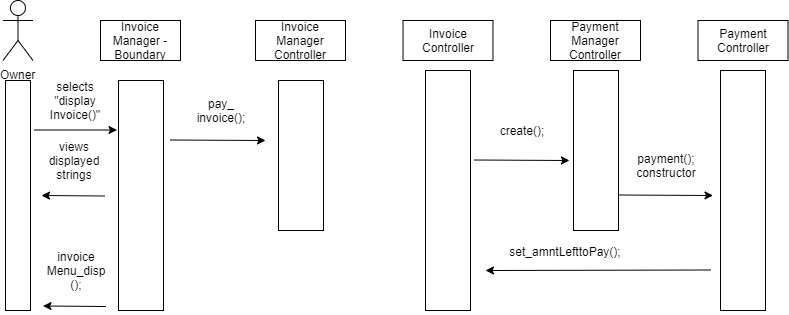

The diagram above was exported from draw.io. Its source (the exported page's mxGraphModel, read from the mxfile embedded in the PNG):
<mxGraphModel dx="640" dy="309" grid="1" gridSize="10" guides="1" tooltips="1" connect="1" arrows="1" fold="1" page="1" pageScale="1" pageWidth="850" pageHeight="1100" math="0" shadow="0">
  <root>
    <mxCell id="0" />
    <mxCell id="1" parent="0" />
    <mxCell id="lyzOT3NYY4EelGHXuprh-1" value="Owner" style="shape=umlActor;verticalLabelPosition=bottom;labelBackgroundColor=#ffffff;verticalAlign=top;html=1;outlineConnect=0;" parent="1" vertex="1">
      <mxGeometry x="27.5" y="10" width="30" height="60" as="geometry" />
    </mxCell>
    <mxCell id="lyzOT3NYY4EelGHXuprh-3" value="Invoice Manager - Boundary" style="rounded=0;whiteSpace=wrap;html=1;" parent="1" vertex="1">
      <mxGeometry x="125" y="30" width="80" height="40" as="geometry" />
    </mxCell>
    <mxCell id="lyzOT3NYY4EelGHXuprh-10" value="" style="endArrow=none;dashed=1;html=1;" parent="1" source="lyzOT3NYY4EelGHXuprh-21" edge="1">
      <mxGeometry width="50" height="50" relative="1" as="geometry">
        <mxPoint x="44.5" y="460" as="sourcePoint" />
        <mxPoint x="44.5" y="90" as="targetPoint" />
      </mxGeometry>
    </mxCell>
    <mxCell id="lyzOT3NYY4EelGHXuprh-21" value="" style="rounded=0;whiteSpace=wrap;html=1;" parent="1" vertex="1">
      <mxGeometry x="30" y="90" width="25" height="230" as="geometry" />
    </mxCell>
    <mxCell id="lyzOT3NYY4EelGHXuprh-27" value="" style="rounded=0;whiteSpace=wrap;html=1;" parent="1" vertex="1">
      <mxGeometry x="143" y="90" width="45" height="230" as="geometry" />
    </mxCell>
    <mxCell id="2L0ndJAzQF1lnuj0nKCO-2" value="Invoice Manager Controller" style="rounded=0;whiteSpace=wrap;html=1;" parent="1" vertex="1">
      <mxGeometry x="280" y="30" width="90" height="40" as="geometry" />
    </mxCell>
    <mxCell id="2L0ndJAzQF1lnuj0nKCO-22" value="Invoice Controller" style="rounded=0;whiteSpace=wrap;html=1;" parent="1" vertex="1">
      <mxGeometry x="427.5" y="30" width="90" height="40" as="geometry" />
    </mxCell>
    <mxCell id="2L0ndJAzQF1lnuj0nKCO-101" value="" style="endArrow=classic;html=1;" parent="1" edge="1">
      <mxGeometry width="50" height="50" relative="1" as="geometry">
        <mxPoint x="58.98275862068965" y="139.5" as="sourcePoint" />
        <mxPoint x="141.5" y="139.5" as="targetPoint" />
      </mxGeometry>
    </mxCell>
    <mxCell id="2L0ndJAzQF1lnuj0nKCO-102" value="selects &quot;display&lt;br&gt;Invoice()&quot;" style="text;html=1;strokeColor=none;fillColor=none;align=center;verticalAlign=middle;whiteSpace=wrap;rounded=0;" parent="1" vertex="1">
      <mxGeometry x="71" y="80" width="58" height="60" as="geometry" />
    </mxCell>
    <mxCell id="2JpOnsefHWFq15yPvEk3-96" value="" style="endArrow=classic;html=1;" edge="1" parent="1">
      <mxGeometry width="50" height="50" relative="1" as="geometry">
        <mxPoint x="194.98275862068965" y="149.5" as="sourcePoint" />
        <mxPoint x="290" y="150" as="targetPoint" />
      </mxGeometry>
    </mxCell>
    <mxCell id="2JpOnsefHWFq15yPvEk3-97" value="" style="rounded=0;whiteSpace=wrap;html=1;" vertex="1" parent="1">
      <mxGeometry x="303" y="90" width="45" height="150" as="geometry" />
    </mxCell>
    <mxCell id="2JpOnsefHWFq15yPvEk3-98" value="" style="rounded=0;whiteSpace=wrap;html=1;" vertex="1" parent="1">
      <mxGeometry x="450" y="80" width="45" height="240" as="geometry" />
    </mxCell>
    <mxCell id="2JpOnsefHWFq15yPvEk3-100" value="pay_&lt;br&gt;invoice();" style="text;html=1;strokeColor=none;fillColor=none;align=center;verticalAlign=middle;whiteSpace=wrap;rounded=0;" vertex="1" parent="1">
      <mxGeometry x="216" y="100" width="58" height="40" as="geometry" />
    </mxCell>
    <mxCell id="2JpOnsefHWFq15yPvEk3-106" value="" style="endArrow=classic;html=1;" edge="1" parent="1">
      <mxGeometry width="50" height="50" relative="1" as="geometry">
        <mxPoint x="129" y="205.5" as="sourcePoint" />
        <mxPoint x="66" y="205" as="targetPoint" />
      </mxGeometry>
    </mxCell>
    <mxCell id="2JpOnsefHWFq15yPvEk3-110" value="views displayed strings" style="text;html=1;strokeColor=none;fillColor=none;align=center;verticalAlign=middle;whiteSpace=wrap;rounded=0;" vertex="1" parent="1">
      <mxGeometry x="70" y="150" width="58" height="40" as="geometry" />
    </mxCell>
    <mxCell id="2JpOnsefHWFq15yPvEk3-112" value="" style="endArrow=classic;html=1;" edge="1" parent="1">
      <mxGeometry width="50" height="50" relative="1" as="geometry">
        <mxPoint x="130.5" y="316" as="sourcePoint" />
        <mxPoint x="67.5" y="315.5" as="targetPoint" />
      </mxGeometry>
    </mxCell>
    <mxCell id="2JpOnsefHWFq15yPvEk3-113" value="invoice&lt;br&gt;Menu_disp&lt;br&gt;();" style="text;html=1;strokeColor=none;fillColor=none;align=center;verticalAlign=middle;whiteSpace=wrap;rounded=0;" vertex="1" parent="1">
      <mxGeometry x="71.5" y="260.5" width="58" height="40" as="geometry" />
    </mxCell>
    <mxCell id="2JpOnsefHWFq15yPvEk3-114" value="Payment Manager Controller" style="rounded=0;whiteSpace=wrap;html=1;" vertex="1" parent="1">
      <mxGeometry x="575" y="30" width="90" height="40" as="geometry" />
    </mxCell>
    <mxCell id="2JpOnsefHWFq15yPvEk3-115" value="Payment Controller" style="rounded=0;whiteSpace=wrap;html=1;" vertex="1" parent="1">
      <mxGeometry x="722.5" y="30" width="90" height="40" as="geometry" />
    </mxCell>
    <mxCell id="2JpOnsefHWFq15yPvEk3-116" value="" style="rounded=0;whiteSpace=wrap;html=1;" vertex="1" parent="1">
      <mxGeometry x="598" y="80" width="45" height="160" as="geometry" />
    </mxCell>
    <mxCell id="2JpOnsefHWFq15yPvEk3-117" value="" style="rounded=0;whiteSpace=wrap;html=1;" vertex="1" parent="1">
      <mxGeometry x="745" y="80" width="45" height="240" as="geometry" />
    </mxCell>
    <mxCell id="2JpOnsefHWFq15yPvEk3-118" value="" style="endArrow=classic;html=1;" edge="1" parent="1">
      <mxGeometry width="50" height="50" relative="1" as="geometry">
        <mxPoint x="498.98275862068976" y="169.5" as="sourcePoint" />
        <mxPoint x="594" y="170" as="targetPoint" />
      </mxGeometry>
    </mxCell>
    <mxCell id="2JpOnsefHWFq15yPvEk3-119" value="create();" style="text;html=1;strokeColor=none;fillColor=none;align=center;verticalAlign=middle;whiteSpace=wrap;rounded=0;" vertex="1" parent="1">
      <mxGeometry x="517.5" y="125" width="58" height="30" as="geometry" />
    </mxCell>
    <mxCell id="2JpOnsefHWFq15yPvEk3-120" value="" style="endArrow=classic;html=1;" edge="1" parent="1">
      <mxGeometry width="50" height="50" relative="1" as="geometry">
        <mxPoint x="642.4827586206898" y="204.5" as="sourcePoint" />
        <mxPoint x="737.4999999999998" y="205" as="targetPoint" />
      </mxGeometry>
    </mxCell>
    <mxCell id="2JpOnsefHWFq15yPvEk3-121" value="payment();&lt;br&gt;constructor" style="text;html=1;strokeColor=none;fillColor=none;align=center;verticalAlign=middle;whiteSpace=wrap;rounded=0;" vertex="1" parent="1">
      <mxGeometry x="661" y="160" width="58" height="30" as="geometry" />
    </mxCell>
    <mxCell id="2JpOnsefHWFq15yPvEk3-122" value="" style="endArrow=classic;html=1;" edge="1" parent="1">
      <mxGeometry width="50" height="50" relative="1" as="geometry">
        <mxPoint x="735" y="279.49999999999994" as="sourcePoint" />
        <mxPoint x="510" y="280" as="targetPoint" />
      </mxGeometry>
    </mxCell>
    <mxCell id="2JpOnsefHWFq15yPvEk3-123" value="set_amntLefttoPay();" style="text;html=1;strokeColor=none;fillColor=none;align=center;verticalAlign=middle;whiteSpace=wrap;rounded=0;" vertex="1" parent="1">
      <mxGeometry x="530" y="250" width="119" height="21" as="geometry" />
    </mxCell>
  </root>
</mxGraphModel>